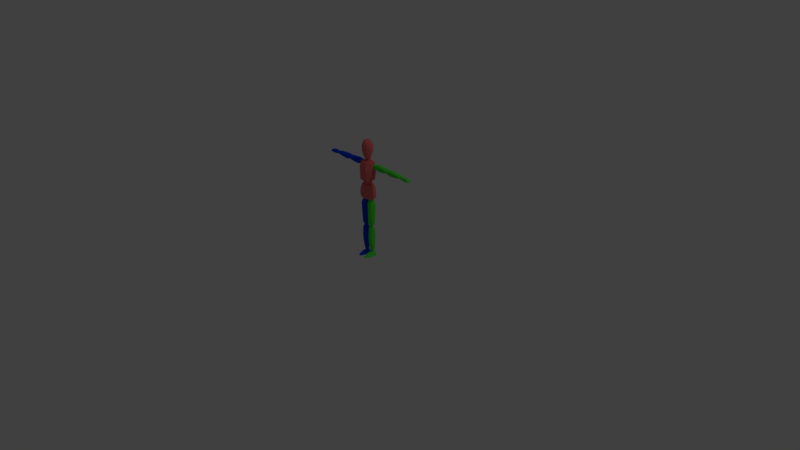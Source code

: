 # Source: ragdoll.blend  (saved by Blender 2.79.0; exported with 4.5.12 LTS)
import bpy
from mathutils import Matrix  # noqa: F401  (used for matrix-valued properties, if any)

bpy.ops.wm.read_factory_settings(use_empty=True)
scene = bpy.context.scene
scene.name = 'Scene'

# ---- collections
col_collection_1 = bpy.data.collections.new('Collection 1'); scene.collection.children.link(col_collection_1)
col_collection_3 = bpy.data.collections.new('Collection 3'); scene.collection.children.link(col_collection_3)

# ---- materials (node trees are filled in below, after node groups)
mat_material_001 = bpy.data.materials.new('Material.001')
mat_material_001.alpha_threshold = 0.0
mat_material_001.use_transparent_shadow = False
mat_material_001.diffuse_color = (0.8, 0.1678, 0.1586, 1.0)
mat_material_001.roughness = 0.5
mat_material_002 = bpy.data.materials.new('Material.002')
mat_material_002.alpha_threshold = 0.0
mat_material_002.use_transparent_shadow = False
mat_material_002.diffuse_color = (0.0, 0.0617, 0.8, 1.0)
mat_material_002.roughness = 0.5
mat_material_003 = bpy.data.materials.new('Material.003')
mat_material_003.alpha_threshold = 0.0
mat_material_003.use_transparent_shadow = False
mat_material_003.diffuse_color = (0.07581, 0.8, 0.05176, 1.0)
mat_material_003.roughness = 0.5

# ---- material node trees

# ---- world
world_world = bpy.data.worlds.new('World'); scene.world = world_world
world_world.color = (0.05088, 0.05088, 0.05088)
world_world.use_sun_shadow = False
world_world.sun_shadow_jitter_overblur = 0.0
world_world.cycles.sampling_method = 'MANUAL'

# ---- cameras
cam_camera = bpy.data.cameras.new('Camera')
cam_camera.clip_end = 100.0
cam_camera.lens = 35.0
cam_camera.sensor_width = 32.0
cam_camera.sensor_height = 18.0
cam_camera.ortho_scale = 7.314
cam_camera.dof.focus_distance = 0.0
cam_camera.dof.aperture_fstop = 128.0

# ---- lights
light_lamp = bpy.data.lights.new('Lamp', 'POINT')
light_lamp.transmission_factor = 0.0
light_lamp.cutoff_distance = 30.0
light_lamp.energy = 100.0
light_lamp.shadow_buffer_clip_start = 1.001
light_lamp.shadow_soft_size = 0.1
light_lamp.shadow_maximum_resolution = 0.006
light_lamp.use_absolute_resolution = True

# ---- meshes
me_cube_003 = bpy.data.meshes.new('Cube.003')
me_cube_003.from_pydata([(0.1029, -0.03224, 0.8074), (0.07179, -0.03224, 0.9822), (0.1029, 0.03643, 0.8111), (0.07179, 0.03643, 0.9859), (0.03589, 0.05661, 0.9886), (0.05408, -0.04628, 0.7993), (0.05408, 0.06625, 0.803), (0.03589, -0.05242, 0.985), (0.09079, 0.03643, 0.9431), (0.106, 0.03643, 0.8972), (0.1107, 0.03643, 0.8513), (0.09079, -0.03224, 0.9394), (0.106, -0.03224, 0.8935), (0.1107, -0.03224, 0.8476), (0.05066, -0.06118, 0.942), (0.06134, -0.06908, 0.8976), (0.0615, -0.06118, 0.8461), (0.05066, 0.07151, 0.9491), (0.06134, 0.08028, 0.8995), (0.0615, 0.0759, 0.8524), (0.08026, -0.04218, 1.057), (0.08913, -0.02551, 1.282), (0.07948, 0.04495, 1.064), (0.08913, 0.04495, 1.279), (0.04184, 0.05213, 1.29), (0.06764, -0.06442, 1.047), (0.06764, 0.05647, 1.043), (0.04184, -0.05198, 1.283), (0.09745, 0.04495, 1.23), (0.09836, 0.04495, 1.17), (0.09469, 0.04495, 1.112), (0.09745, -0.0344, 1.231), (0.09836, -0.04329, 1.196), (0.09469, -0.04218, 1.107), (0.0404, -0.07229, 1.231), (0.05395, -0.08054, 1.183), (0.05416, -0.07626, 1.107), (0.0404, 0.07718, 1.248), (0.05395, 0.08392, 1.175), (0.05416, 0.08099, 1.114), (0.137, 0.005882, 1.213), (0.1343, 0.005882, 1.264), (0.137, 0.04958, 1.213), (0.1343, 0.04958, 1.264), (0.3111, 0.005882, 1.209), (0.3173, 0.005882, 1.264), (0.3111, 0.04958, 1.209), (0.3173, 0.04958, 1.264), (0.137, -0.005091, 1.229), (0.1352, -0.005091, 1.251), (0.1352, 0.06056, 1.251), (0.137, 0.06056, 1.229), (0.319, 0.06056, 1.251), (0.3146, 0.06056, 1.222), (0.319, -0.005091, 1.251), (0.3146, -0.005091, 1.222), (0.2431, 0.04958, 1.201), (0.1821, 0.04958, 1.2), (0.1821, 0.04958, 1.274), (0.2422, 0.04958, 1.267), (0.1821, 0.005882, 1.2), (0.2431, 0.005882, 1.201), (0.2422, 0.005882, 1.267), (0.1821, 0.005882, 1.274), (0.2431, -0.005091, 1.218), (0.1821, -0.005091, 1.217), (0.2422, -0.005091, 1.254), (0.1821, -0.005091, 1.261), (0.1821, 0.06056, 1.217), (0.2431, 0.06056, 1.218), (0.1821, 0.06056, 1.261), (0.2422, 0.06056, 1.254), (0.3562, 0.005882, 1.209), (0.3544, 0.005882, 1.263), (0.3562, 0.04958, 1.209), (0.3544, 0.04958, 1.263), (0.554, 0.005882, 1.22), (0.5558, 0.005882, 1.251), (0.554, 0.04958, 1.22), (0.5558, 0.04958, 1.251), (0.3527, -0.005091, 1.229), (0.3527, -0.005091, 1.25), (0.3527, 0.06056, 1.25), (0.3527, 0.06056, 1.229), (0.5558, 0.06056, 1.243), (0.5558, 0.06056, 1.232), (0.5558, -0.005091, 1.243), (0.5558, -0.005091, 1.232), (0.4719, 0.04958, 1.207), (0.3987, 0.04958, 1.202), (0.4066, 0.04958, 1.264), (0.464, 0.04958, 1.261), (0.3987, 0.005882, 1.202), (0.4719, 0.005882, 1.207), (0.464, 0.005882, 1.261), (0.4066, 0.005882, 1.264), (0.4719, -0.005091, 1.223), (0.3987, -0.005091, 1.219), (0.464, -0.005091, 1.248), (0.4066, -0.005091, 1.251), (0.3987, 0.06056, 1.219), (0.4719, 0.06056, 1.223), (0.4066, 0.06056, 1.251), (0.464, 0.06056, 1.248), (0.5868, 0.01172, 1.213), (0.5858, 0.01172, 1.247), (0.5868, 0.04375, 1.213), (0.5858, 0.04375, 1.247), (0.7076, 0.01172, 1.211), (0.6952, 0.01172, 1.238), (0.7076, 0.04375, 1.211), (0.6952, 0.04375, 1.238), (0.5848, 0.003674, 1.226), (0.5848, 0.003674, 1.237), (0.5848, 0.05179, 1.237), (0.5848, 0.05179, 1.226), (0.6995, 0.05179, 1.231), (0.7037, 0.05179, 1.221), (0.6995, 0.003674, 1.231), (0.7037, 0.003674, 1.221), (0.6614, 0.04375, 1.206), (0.6172, 0.04375, 1.209), (0.6168, 0.04375, 1.25), (0.6599, 0.04375, 1.25), (0.6172, 0.01172, 1.209), (0.6614, 0.01172, 1.206), (0.6599, 0.01172, 1.25), (0.6168, 0.01172, 1.25), (0.6614, 0.003674, 1.218), (0.6172, 0.003674, 1.221), (0.6599, 0.003674, 1.24), (0.6168, 0.003674, 1.241), (0.6172, 0.05179, 1.221), (0.6614, 0.05179, 1.218), (0.6168, 0.05179, 1.241), (0.6599, 0.05179, 1.24), (0.01596, -0.01727, 0.7433), (0.09277, -0.01727, 0.739), (0.01596, 0.02643, 0.7433), (0.09277, 0.02643, 0.739), (0.01142, -0.01727, 0.4391), (0.08498, -0.01727, 0.4401), (0.01142, 0.02643, 0.4391), (0.08498, 0.02643, 0.4401), (0.02149, -0.02418, 0.7517), (0.08244, -0.02418, 0.7527), (0.08244, 0.03436, 0.7517), (0.02149, 0.03436, 0.7506), (0.0639, 0.03335, 0.4316), (0.02586, 0.03335, 0.4357), (0.0639, -0.02469, 0.4306), (0.02586, -0.02469, 0.4347), (0.009667, 0.02643, 0.4819), (0.008362, 0.02643, 0.7001), (0.09626, 0.02643, 0.6996), (0.09513, 0.02643, 0.526), (0.008362, -0.01727, 0.7001), (0.009667, -0.01727, 0.4819), (0.09513, -0.01727, 0.526), (0.09626, -0.01727, 0.6996), (0.02981, -0.03281, 0.5232), (0.0279, -0.03687, 0.7171), (0.07687, -0.03281, 0.5236), (0.08531, -0.03687, 0.7178), (0.0279, 0.04755, 0.7232), (0.02981, 0.04299, 0.5207), (0.08531, 0.04755, 0.7239), (0.07687, 0.04299, 0.521), (0.01769, -0.01217, 0.3843), (0.08173, -0.01217, 0.3843), (0.01769, 0.02142, 0.3843), (0.08173, 0.02142, 0.3843), (0.02641, -0.0049, 0.06862), (0.07099, -0.0049, 0.06862), (0.02641, 0.02489, 0.0682), (0.07099, 0.02489, 0.0682), (0.02194, -0.01749, 0.3967), (0.07731, -0.01749, 0.3964), (0.07731, 0.02752, 0.3953), (0.02194, 0.02752, 0.3956), (0.06113, 0.02894, 0.06143), (0.03717, 0.02894, 0.06143), (0.06113, -0.009759, 0.06185), (0.03717, -0.009759, 0.06185), (0.01731, 0.02853, 0.1466), (0.01596, 0.02142, 0.3513), (0.08353, 0.02142, 0.3513), (0.08478, 0.02853, 0.1466), (0.01596, -0.01217, 0.3513), (0.01731, -0.01167, 0.1466), (0.08478, -0.01167, 0.1466), (0.08353, -0.01217, 0.3513), (0.03245, -0.02361, 0.1542), (0.03098, -0.02724, 0.3621), (0.06863, -0.02361, 0.1546), (0.07511, -0.02724, 0.3629), (0.03098, 0.03766, 0.3688), (0.03245, 0.04126, 0.1509), (0.07511, 0.03766, 0.3696), (0.06863, 0.04126, 0.1513), (0.01686, 0.0297, 0.2158), (0.01641, 0.02936, 0.2846), (0.08395, 0.02936, 0.2846), (0.08436, 0.0297, 0.2158), (0.01641, -0.0186, 0.2846), (0.01686, -0.01945, 0.2158), (0.08436, -0.01945, 0.2158), (0.08395, -0.0186, 0.2846), (0.03195, -0.03244, 0.225), (0.03146, -0.03264, 0.2949), (0.07081, -0.03244, 0.2255), (0.07297, -0.03264, 0.2955), (0.03146, 0.04444, 0.2972), (0.03195, 0.0436, 0.2241), (0.07297, 0.04444, 0.2979), (0.07081, 0.0436, 0.2246), (0.03308, -0.1134, 0.003369), (0.03809, -0.1008, 0.0263), (0.003481, 0.04349, 0.003093), (0.02991, 0.04278, 0.04513), (0.06933, -0.1134, 0.00301), (0.05849, -0.1008, 0.02591), (0.1005, 0.04349, 0.002741), (0.06667, 0.04278, 0.04443), (0.03786, -0.111, 0.01476), (0.01569, 0.04349, 0.03124), (0.084, 0.04349, 0.03067), (0.06339, -0.111, 0.01418), (0.009594, -0.03937, 0.003279), (0.02118, -0.09167, 0.003397), (0.03765, -0.08251, 0.03663), (0.03258, -0.03972, 0.04814), (0.08113, -0.09167, 0.003044), (0.09381, -0.03937, 0.002927), (0.06449, -0.03972, 0.04743), (0.06036, -0.08251, 0.03592), (0.07953, -0.03937, 0.03086), (0.07107, -0.08251, 0.02111), (0.02886, -0.08251, 0.02168), (0.02024, -0.03937, 0.03143), (0.3212, 0.01434, 1.222), (0.3212, 0.01434, 1.249), (0.3212, 0.04137, 1.222), (0.3212, 0.04137, 1.249), (0.3482, 0.01434, 1.222), (0.3482, 0.01434, 1.249), (0.3482, 0.04137, 1.222), (0.3482, 0.04137, 1.249), (0.3182, 0.02786, 1.219), (0.3182, 0.01131, 1.236), (0.3182, 0.02786, 1.252), (0.3182, 0.04441, 1.236), (0.3347, 0.04441, 1.219), (0.3347, 0.04441, 1.252), (0.3513, 0.04441, 1.236), (0.3513, 0.02786, 1.219), (0.3513, 0.02786, 1.252), (0.3513, 0.01131, 1.236), (0.3347, 0.01131, 1.219), (0.3347, 0.01131, 1.252), (0.3347, 0.02786, 1.259), (0.3347, 0.02786, 1.212), (0.3347, 0.004449, 1.236), (0.3581, 0.02786, 1.236), (0.3347, 0.05127, 1.236), (0.3113, 0.02786, 1.236), (0.5861, 0.01686, 1.22), (0.5861, 0.01686, 1.242), (0.5861, 0.03886, 1.22), (0.5861, 0.03886, 1.242), (0.5551, 0.01686, 1.22), (0.5551, 0.01686, 1.242), (0.5551, 0.03886, 1.22), (0.5551, 0.03886, 1.242), (0.5896, 0.02786, 1.218), (0.5896, 0.01438, 1.231), (0.5896, 0.02786, 1.245), (0.5896, 0.04133, 1.231), (0.5706, 0.04133, 1.218), (0.5706, 0.04133, 1.245), (0.5516, 0.04133, 1.231), (0.5516, 0.02786, 1.218), (0.5516, 0.02786, 1.245), (0.5516, 0.01438, 1.231), (0.5706, 0.01438, 1.218), (0.5706, 0.01438, 1.245), (0.5706, 0.02786, 1.25), (0.5706, 0.02786, 1.212), (0.5706, 0.008802, 1.231), (0.5437, 0.02786, 1.231), (0.5706, 0.04691, 1.231), (0.5975, 0.02786, 1.231), (0.0847, 0.009161, 1.215), (0.0847, 0.009161, 1.252), (0.0847, 0.04655, 1.215), (0.0847, 0.04655, 1.252), (0.1287, 0.009161, 1.215), (0.1287, 0.009161, 1.252), (0.1287, 0.04655, 1.215), (0.1287, 0.04655, 1.252), (0.07975, 0.02786, 1.211), (0.07975, 0.004959, 1.234), (0.07975, 0.02786, 1.257), (0.07975, 0.05076, 1.234), (0.1067, 0.05076, 1.211), (0.1067, 0.05076, 1.257), (0.1337, 0.05076, 1.234), (0.1337, 0.02786, 1.211), (0.1337, 0.02786, 1.257), (0.1337, 0.004959, 1.234), (0.1067, 0.004959, 1.211), (0.1067, 0.004959, 1.257), (0.1067, 0.02786, 1.266), (0.1067, 0.02786, 1.201), (0.1067, -0.004526, 1.234), (0.1449, 0.02786, 1.234), (0.1067, 0.06024, 1.234), (0.06857, 0.02786, 1.234), (0.02838, -0.01658, 0.7571), (0.02838, -0.01658, 0.8006), (0.02838, 0.02696, 0.7571), (0.02838, 0.02696, 0.8006), (0.07282, -0.01658, 0.7571), (0.07282, -0.01658, 0.8006), (0.07282, 0.02696, 0.7571), (0.07282, 0.02696, 0.8006), (0.02338, 0.005189, 0.7522), (0.02338, -0.02147, 0.7789), (0.02338, 0.005189, 0.8055), (0.02338, 0.03185, 0.7789), (0.0506, 0.03185, 0.7522), (0.0506, 0.03185, 0.8055), (0.07782, 0.03185, 0.7789), (0.07782, 0.005189, 0.7522), (0.07782, 0.005189, 0.8055), (0.07782, -0.02147, 0.7789), (0.0506, -0.02147, 0.7522), (0.0506, -0.02147, 0.8055), (0.0506, 0.005189, 0.8166), (0.0506, 0.00519, 0.7412), (0.0506, -0.03251, 0.7789), (0.08909, 0.00519, 0.7789), (0.0506, 0.04289, 0.7789), (0.01211, 0.005189, 0.7789), (0.03049, -0.01021, 0.3973), (0.03049, -0.01021, 0.4281), (0.03049, 0.02059, 0.3973), (0.03049, 0.02059, 0.4281), (0.06194, -0.01021, 0.3973), (0.06194, -0.01021, 0.4281), (0.06194, 0.02059, 0.3973), (0.06194, 0.02059, 0.4281), (0.02696, 0.00519, 0.3938), (0.02696, -0.01367, 0.4127), (0.02696, 0.00519, 0.4316), (0.02696, 0.02405, 0.4127), (0.04622, 0.02405, 0.3938), (0.04622, 0.02405, 0.4316), (0.06547, 0.02405, 0.4127), (0.06547, 0.00519, 0.3938), (0.06547, 0.00519, 0.4316), (0.06547, -0.01367, 0.4127), (0.04622, -0.01367, 0.3938), (0.04622, -0.01367, 0.4316), (0.04622, 0.00519, 0.4394), (0.04622, 0.00519, 0.386), (0.04622, -0.02149, 0.4127), (0.07345, 0.00519, 0.4127), (0.04622, 0.03186, 0.4127), (0.01898, 0.00519, 0.4127), (0.03671, -0.004821, 0.04191), (0.03671, -0.004821, 0.06509), (0.03671, 0.01936, 0.04191), (0.03671, 0.01936, 0.06509), (0.0593, -0.004821, 0.04191), (0.0593, -0.004821, 0.06509), (0.0593, 0.01936, 0.04191), (0.0593, 0.01936, 0.06509), (0.03417, 0.007268, 0.03931), (0.03417, -0.007538, 0.0535), (0.03417, 0.007268, 0.06769), (0.03417, 0.02207, 0.0535), (0.048, 0.02207, 0.03931), (0.048, 0.02207, 0.06769), (0.06183, 0.02207, 0.0535), (0.06183, 0.007268, 0.03931), (0.06183, 0.007268, 0.06769), (0.06183, -0.007538, 0.0535), (0.048, -0.007538, 0.03931), (0.048, -0.007538, 0.06769), (0.048, 0.007268, 0.07357), (0.048, 0.007268, 0.03343), (0.048, -0.01367, 0.0535), (0.06756, 0.007268, 0.0535), (0.048, 0.02821, 0.0535), (0.02844, 0.007268, 0.0535), (0.02851, 0.01256, 1.328), (0.02851, 0.01256, 1.276), (0.02851, 0.03852, 1.302), (0.03624, -0.03068, 0.9885), (0.03624, -0.03068, 1.031), (0.03624, 0.03306, 0.9885), (0.03624, 0.03306, 1.031), (0.0229, 0.03375, 1.323), (0.0229, 0.03375, 1.281), (0.0229, -0.008633, 1.323), (0.04185, 0.04022, 1.01), (0.04185, 0.001189, 0.9838), (0.04185, 0.001189, 1.036), (0.04185, -0.03785, 1.01), (0.04995, 0.001189, 1.01), (0.0229, -0.008633, 1.281), (0.02851, -0.0134, 1.302), (0.03661, 0.01256, 1.302), (0.03042, -0.03472, 1.552), (0.04922, -0.01194, 1.552), (0.04922, 0.02005, 1.552), (0.03042, 0.03798, 1.552), (0.04049, 0.05051, 1.517), (0.06551, 0.02534, 1.517), (0.06551, -0.01723, 1.517), (0.04049, -0.0477, 1.517), (0.04608, -0.05187, 1.47), (0.07456, -0.02017, 1.47), (0.07456, 0.02828, 1.47), (0.04608, 0.05998, 1.47), (0.03856, 0.05449, 1.409), (0.0624, 0.02433, 1.409), (0.0624, -0.01622, 1.409), (0.03856, -0.04902, 1.409), (0.02535, -0.02863, 1.332), (0.04102, -0.009272, 1.332), (0.04102, 0.01738, 1.332), (0.02535, 0.03454, 1.333), (0.02535, 0.03454, 1.333), (0.04102, 0.01738, 1.332), (0.04102, -0.009272, 1.332), (0.02535, -0.02863, 1.332), (-0.02535, -0.02863, 1.332), (-0.04102, -0.009272, 1.332), (-0.04102, 0.01738, 1.332), (-0.02535, 0.03454, 1.333), (0.01529, -0.01698, 1.564), (0.02473, -0.003981, 1.564), (0.02473, 0.01209, 1.564), (0.01529, 0.0251, 1.564), (-0.007081, 0.001755, 1.569), (-0.007081, 0.006356, 1.569), (-0.004376, 0.01008, 1.569), (-0.004376, -0.001967, 1.569), (0.004376, -0.001967, 1.569), (0.007081, 0.001755, 1.569), (0.007081, 0.006356, 1.569), (0.004376, 0.01008, 1.569), (0.03218, -0.02732, 0.04769), (0.09481, -0.02692, 0.002899), (0.01955, -0.02692, 0.0314), (0.008675, -0.02692, 0.003251), (0.06482, -0.02732, 0.04698), (0.0802, -0.02692, 0.03083), (-0.1029, -0.03224, 0.8074), (-0.07179, -0.03224, 0.9822), (-0.1029, 0.03643, 0.8111), (-0.07179, 0.03643, 0.9859), (0.0, 0.06625, 0.7975), (0.0, 0.05661, 0.9913), (0.0, -0.04628, 0.7939), (0.0, -0.05242, 0.9877), (-0.03589, 0.05661, 0.9886), (-0.05408, -0.04628, 0.7993), (-0.05408, 0.06625, 0.803), (-0.03589, -0.05242, 0.985), (-0.09079, 0.03643, 0.9431), (-0.106, 0.03643, 0.8972), (-0.1107, 0.03643, 0.8513), (-0.09079, -0.03224, 0.9394), (-0.106, -0.03224, 0.8935), (-0.1107, -0.03224, 0.8476), (0.0, -0.06118, 0.9428), (0.0, -0.06908, 0.8963), (0.0, -0.06118, 0.8428), (0.0, 0.07151, 0.95), (0.0, 0.08028, 0.8982), (0.0, 0.0759, 0.8491), (-0.05066, -0.06118, 0.942), (-0.06134, -0.06908, 0.8976), (-0.0615, -0.06118, 0.8461), (-0.05066, 0.07151, 0.9491), (-0.06134, 0.08028, 0.8995), (-0.0615, 0.0759, 0.8524), (-0.08026, -0.04218, 1.057), (-0.08913, -0.02551, 1.282), (-0.07948, 0.04495, 1.064), (-0.08913, 0.04495, 1.279), (0.0, 0.06086, 1.037), (0.0, 0.05213, 1.291), (0.0, -0.05998, 1.038), (0.0, -0.05198, 1.283), (-0.04184, 0.05213, 1.29), (-0.06764, -0.06442, 1.047), (-0.06764, 0.05647, 1.043), (-0.04184, -0.05198, 1.283), (-0.09745, 0.04495, 1.23), (-0.09836, 0.04495, 1.17), (-0.09469, 0.04495, 1.112), (-0.09745, -0.0344, 1.231), (-0.09836, -0.04329, 1.196), (-0.09469, -0.04218, 1.107), (0.0, -0.07229, 1.232), (0.0, -0.08054, 1.182), (0.0, -0.07626, 1.103), (0.0, 0.07718, 1.249), (0.0, 0.08392, 1.173), (0.0, 0.08099, 1.11), (-0.0404, -0.07229, 1.231), (-0.05395, -0.08054, 1.183), (-0.05416, -0.07626, 1.107), (-0.0404, 0.07718, 1.248), (-0.05395, 0.08392, 1.175), (-0.05416, 0.08099, 1.114), (-0.137, 0.005882, 1.213), (-0.1343, 0.005882, 1.264), (-0.137, 0.04958, 1.213), (-0.1343, 0.04958, 1.264), (-0.3111, 0.005882, 1.209), (-0.3173, 0.005882, 1.264), (-0.3111, 0.04958, 1.209), (-0.3173, 0.04958, 1.264), (-0.137, -0.005091, 1.229), (-0.1352, -0.005091, 1.251), (-0.1352, 0.06056, 1.251), (-0.137, 0.06056, 1.229), (-0.319, 0.06056, 1.251), (-0.3146, 0.06056, 1.222), (-0.319, -0.005091, 1.251), (-0.3146, -0.005091, 1.222), (-0.2431, 0.04958, 1.201), (-0.1821, 0.04958, 1.2), (-0.1821, 0.04958, 1.274), (-0.2422, 0.04958, 1.267), (-0.1821, 0.005882, 1.2), (-0.2431, 0.005882, 1.201), (-0.2422, 0.005882, 1.267), (-0.1821, 0.005882, 1.274), (-0.2431, -0.005091, 1.218), (-0.1821, -0.005091, 1.217), (-0.2422, -0.005091, 1.254), (-0.1821, -0.005091, 1.261), (-0.1821, 0.06056, 1.217), (-0.2431, 0.06056, 1.218), (-0.1821, 0.06056, 1.261), (-0.2422, 0.06056, 1.254), (-0.3562, 0.005882, 1.209), (-0.3544, 0.005882, 1.263), (-0.3562, 0.04958, 1.209), (-0.3544, 0.04958, 1.263), (-0.554, 0.005882, 1.22), (-0.5558, 0.005882, 1.251), (-0.554, 0.04958, 1.22), (-0.5558, 0.04958, 1.251), (-0.3527, -0.005091, 1.229), (-0.3527, -0.005091, 1.25), (-0.3527, 0.06056, 1.25), (-0.3527, 0.06056, 1.229), (-0.5558, 0.06056, 1.243), (-0.5558, 0.06056, 1.232), (-0.5558, -0.005091, 1.243), (-0.5558, -0.005091, 1.232), (-0.4719, 0.04958, 1.207), (-0.3987, 0.04958, 1.202), (-0.4066, 0.04958, 1.264), (-0.464, 0.04958, 1.261), (-0.3987, 0.005882, 1.202), (-0.4719, 0.005882, 1.207), (-0.464, 0.005882, 1.261), (-0.4066, 0.005882, 1.264), (-0.4719, -0.005091, 1.223), (-0.3987, -0.005091, 1.219), (-0.464, -0.005091, 1.248), (-0.4066, -0.005091, 1.251), (-0.3987, 0.06056, 1.219), (-0.4719, 0.06056, 1.223), (-0.4066, 0.06056, 1.251), (-0.464, 0.06056, 1.248), (-0.5868, 0.01172, 1.213), (-0.5858, 0.01172, 1.247), (-0.5868, 0.04375, 1.213), (-0.5858, 0.04375, 1.247), (-0.7076, 0.01172, 1.211), (-0.6952, 0.01172, 1.238), (-0.7076, 0.04375, 1.211), (-0.6952, 0.04375, 1.238), (-0.5848, 0.003674, 1.226), (-0.5848, 0.003674, 1.237), (-0.5848, 0.05179, 1.237), (-0.5848, 0.05179, 1.226), (-0.6995, 0.05179, 1.231), (-0.7037, 0.05179, 1.221), (-0.6995, 0.003674, 1.231), (-0.7037, 0.003674, 1.221), (-0.6614, 0.04375, 1.206), (-0.6172, 0.04375, 1.209), (-0.6168, 0.04375, 1.25), (-0.6599, 0.04375, 1.25), (-0.6172, 0.01172, 1.209), (-0.6614, 0.01172, 1.206), (-0.6599, 0.01172, 1.25), (-0.6168, 0.01172, 1.25), (-0.6614, 0.003674, 1.218), (-0.6172, 0.003674, 1.221), (-0.6599, 0.003674, 1.24), (-0.6168, 0.003674, 1.241), (-0.6172, 0.05179, 1.221), (-0.6614, 0.05179, 1.218), (-0.6168, 0.05179, 1.241), (-0.6599, 0.05179, 1.24), (-0.01596, -0.01727, 0.7433), (-0.09277, -0.01727, 0.739), (-0.01596, 0.02643, 0.7433), (-0.09277, 0.02643, 0.739), (-0.01142, -0.01727, 0.4391), (-0.08498, -0.01727, 0.4401), (-0.01142, 0.02643, 0.4391), (-0.08498, 0.02643, 0.4401), (-0.02149, -0.02418, 0.7517), (-0.08244, -0.02418, 0.7527), (-0.08244, 0.03436, 0.7517), (-0.02149, 0.03436, 0.7506), (-0.0639, 0.03335, 0.4316), (-0.02586, 0.03335, 0.4357), (-0.0639, -0.02469, 0.4306), (-0.02586, -0.02469, 0.4347), (-0.009667, 0.02643, 0.4819), (-0.008362, 0.02643, 0.7001), (-0.09626, 0.02643, 0.6996), (-0.09513, 0.02643, 0.526), (-0.008362, -0.01727, 0.7001), (-0.009667, -0.01727, 0.4819), (-0.09513, -0.01727, 0.526), (-0.09626, -0.01727, 0.6996), (-0.02981, -0.03281, 0.5232), (-0.0279, -0.03687, 0.7171), (-0.07687, -0.03281, 0.5236), (-0.08531, -0.03687, 0.7178), (-0.0279, 0.04755, 0.7232), (-0.02981, 0.04299, 0.5207), (-0.08531, 0.04755, 0.7239), (-0.07687, 0.04299, 0.521), (-0.01769, -0.01217, 0.3843), (-0.08173, -0.01217, 0.3843), (-0.01769, 0.02142, 0.3843), (-0.08173, 0.02142, 0.3843), (-0.02641, -0.0049, 0.06862), (-0.07099, -0.0049, 0.06862), (-0.02641, 0.02489, 0.0682), (-0.07099, 0.02489, 0.0682), (-0.02194, -0.01749, 0.3967), (-0.07731, -0.01749, 0.3964), (-0.07731, 0.02752, 0.3953), (-0.02194, 0.02752, 0.3956), (-0.06113, 0.02894, 0.06143), (-0.03717, 0.02894, 0.06143), (-0.06113, -0.009759, 0.06185), (-0.03717, -0.009759, 0.06185), (-0.01731, 0.02853, 0.1466), (-0.01596, 0.02142, 0.3513), (-0.08353, 0.02142, 0.3513), (-0.08478, 0.02853, 0.1466), (-0.01596, -0.01217, 0.3513), (-0.01731, -0.01167, 0.1466), (-0.08478, -0.01167, 0.1466), (-0.08353, -0.01217, 0.3513), (-0.03245, -0.02361, 0.1542), (-0.03098, -0.02724, 0.3621), (-0.06863, -0.02361, 0.1546), (-0.07511, -0.02724, 0.3629), (-0.03098, 0.03766, 0.3688), (-0.03245, 0.04126, 0.1509), (-0.07511, 0.03766, 0.3696), (-0.06863, 0.04126, 0.1513), (-0.01686, 0.0297, 0.2158), (-0.01641, 0.02936, 0.2846), (-0.08395, 0.02936, 0.2846), (-0.08436, 0.0297, 0.2158), (-0.01641, -0.0186, 0.2846), (-0.01686, -0.01945, 0.2158), (-0.08436, -0.01945, 0.2158), (-0.08395, -0.0186, 0.2846), (-0.03195, -0.03244, 0.225), (-0.03146, -0.03264, 0.2949), (-0.07081, -0.03244, 0.2255), (-0.07297, -0.03264, 0.2955), (-0.03146, 0.04444, 0.2972), (-0.03195, 0.0436, 0.2241), (-0.07297, 0.04444, 0.2979), (-0.07081, 0.0436, 0.2246), (-0.03308, -0.1134, 0.003369), (-0.03809, -0.1008, 0.0263), (-0.003481, 0.04349, 0.003093), (-0.02991, 0.04278, 0.04513), (-0.06933, -0.1134, 0.00301), (-0.05849, -0.1008, 0.02591), (-0.1005, 0.04349, 0.002741), (-0.06667, 0.04278, 0.04443), (-0.03786, -0.111, 0.01476), (-0.01569, 0.04349, 0.03124), (-0.084, 0.04349, 0.03067), (-0.06339, -0.111, 0.01418), (-0.009594, -0.03937, 0.003279), (-0.02118, -0.09167, 0.003397), (-0.03765, -0.08251, 0.03663), (-0.03258, -0.03972, 0.04814), (-0.08113, -0.09167, 0.003044), (-0.09381, -0.03937, 0.002927), (-0.06449, -0.03972, 0.04743), (-0.06036, -0.08251, 0.03592), (-0.07953, -0.03937, 0.03086), (-0.07107, -0.08251, 0.02111), (-0.02886, -0.08251, 0.02168), (-0.02024, -0.03937, 0.03143), (-0.3212, 0.01434, 1.222), (-0.3212, 0.01434, 1.249), (-0.3212, 0.04137, 1.222), (-0.3212, 0.04137, 1.249), (-0.3482, 0.01434, 1.222), (-0.3482, 0.01434, 1.249), (-0.3482, 0.04137, 1.222), (-0.3482, 0.04137, 1.249), (-0.3182, 0.02786, 1.219), (-0.3182, 0.01131, 1.236), (-0.3182, 0.02786, 1.252), (-0.3182, 0.04441, 1.236), (-0.3347, 0.04441, 1.219), (-0.3347, 0.04441, 1.252), (-0.3513, 0.04441, 1.236), (-0.3513, 0.02786, 1.219), (-0.3513, 0.02786, 1.252), (-0.3513, 0.01131, 1.236), (-0.3347, 0.01131, 1.219), (-0.3347, 0.01131, 1.252), (-0.3347, 0.02786, 1.259), (-0.3347, 0.02786, 1.212), (-0.3347, 0.004449, 1.236), (-0.3581, 0.02786, 1.236), (-0.3347, 0.05127, 1.236), (-0.3113, 0.02786, 1.236), (-0.5861, 0.01686, 1.22), (-0.5861, 0.01686, 1.242), (-0.5861, 0.03886, 1.22), (-0.5861, 0.03886, 1.242), (-0.5551, 0.01686, 1.22), (-0.5551, 0.01686, 1.242), (-0.5551, 0.03886, 1.22), (-0.5551, 0.03886, 1.242), (-0.5896, 0.02786, 1.218), (-0.5896, 0.01438, 1.231), (-0.5896, 0.02786, 1.245), (-0.5896, 0.04133, 1.231), (-0.5706, 0.04133, 1.218), (-0.5706, 0.04133, 1.245), (-0.5516, 0.04133, 1.231), (-0.5516, 0.02786, 1.218), (-0.5516, 0.02786, 1.245), (-0.5516, 0.01438, 1.231), (-0.5706, 0.01438, 1.218), (-0.5706, 0.01438, 1.245), (-0.5706, 0.02786, 1.25), (-0.5706, 0.02786, 1.212), (-0.5706, 0.008802, 1.231), (-0.5437, 0.02786, 1.231), (-0.5706, 0.04691, 1.231), (-0.5975, 0.02786, 1.231), (-0.0847, 0.009161, 1.215), (-0.0847, 0.009161, 1.252), (-0.0847, 0.04655, 1.215), (-0.0847, 0.04655, 1.252), (-0.1287, 0.009161, 1.215), (-0.1287, 0.009161, 1.252), (-0.1287, 0.04655, 1.215), (-0.1287, 0.04655, 1.252), (-0.07975, 0.02786, 1.211), (-0.07975, 0.004959, 1.234), (-0.07975, 0.02786, 1.257), (-0.07975, 0.05076, 1.234), (-0.1067, 0.05076, 1.211), (-0.1067, 0.05076, 1.257), (-0.1337, 0.05076, 1.234), (-0.1337, 0.02786, 1.211), (-0.1337, 0.02786, 1.257), (-0.1337, 0.004959, 1.234), (-0.1067, 0.004959, 1.211), (-0.1067, 0.004959, 1.257), (-0.1067, 0.02786, 1.266), (-0.1067, 0.02786, 1.201), (-0.1067, -0.004526, 1.234), (-0.1449, 0.02786, 1.234), (-0.1067, 0.06024, 1.234), (-0.06857, 0.02786, 1.234), (-0.02838, -0.01658, 0.7571), (-0.02838, -0.01658, 0.8006), (-0.02838, 0.02696, 0.7571), (-0.02838, 0.02696, 0.8006), (-0.07282, -0.01658, 0.7571), (-0.07282, -0.01658, 0.8006), (-0.07282, 0.02696, 0.7571), (-0.07282, 0.02696, 0.8006), (-0.02338, 0.005189, 0.7522), (-0.02338, -0.02147, 0.7789), (-0.02338, 0.005189, 0.8055), (-0.02338, 0.03185, 0.7789), (-0.0506, 0.03185, 0.7522), (-0.0506, 0.03185, 0.8055), (-0.07782, 0.03185, 0.7789), (-0.07782, 0.005189, 0.7522), (-0.07782, 0.005189, 0.8055), (-0.07782, -0.02147, 0.7789), (-0.0506, -0.02147, 0.7522), (-0.0506, -0.02147, 0.8055), (-0.0506, 0.005189, 0.8166), (-0.0506, 0.00519, 0.7412), (-0.0506, -0.03251, 0.7789), (-0.08909, 0.00519, 0.7789), (-0.0506, 0.04289, 0.7789), (-0.01211, 0.005189, 0.7789), (-0.03049, -0.01021, 0.3973), (-0.03049, -0.01021, 0.4281), (-0.03049, 0.02059, 0.3973), (-0.03049, 0.02059, 0.4281), (-0.06194, -0.01021, 0.3973), (-0.06194, -0.01021, 0.4281), (-0.06194, 0.02059, 0.3973), (-0.06194, 0.02059, 0.4281), (-0.02696, 0.00519, 0.3938), (-0.02696, -0.01367, 0.4127), (-0.02696, 0.00519, 0.4316), (-0.02696, 0.02405, 0.4127), (-0.04622, 0.02405, 0.3938), (-0.04622, 0.02405, 0.4316), (-0.06547, 0.02405, 0.4127), (-0.06547, 0.00519, 0.3938), (-0.06547, 0.00519, 0.4316), (-0.06547, -0.01367, 0.4127), (-0.04622, -0.01367, 0.3938), (-0.04622, -0.01367, 0.4316), (-0.04622, 0.00519, 0.4394), (-0.04622, 0.00519, 0.386), (-0.04622, -0.02149, 0.4127), (-0.07345, 0.00519, 0.4127), (-0.04622, 0.03186, 0.4127), (-0.01898, 0.00519, 0.4127), (-0.03671, -0.004821, 0.04191), (-0.03671, -0.004821, 0.06509), (-0.03671, 0.01936, 0.04191), (-0.03671, 0.01936, 0.06509), (-0.0593, -0.004821, 0.04191), (-0.0593, -0.004821, 0.06509), (-0.0593, 0.01936, 0.04191), (-0.0593, 0.01936, 0.06509), (-0.03417, 0.007268, 0.03931), (-0.03417, -0.007538, 0.0535), (-0.03417, 0.007268, 0.06769), (-0.03417, 0.02207, 0.0535), (-0.048, 0.02207, 0.03931), (-0.048, 0.02207, 0.06769), (-0.06183, 0.02207, 0.0535), (-0.06183, 0.007268, 0.03931), (-0.06183, 0.007268, 0.06769), (-0.06183, -0.007538, 0.0535), (-0.048, -0.007538, 0.03931), (-0.048, -0.007538, 0.06769), (-0.048, 0.007268, 0.07357), (-0.048, 0.007268, 0.03343), (-0.048, -0.01367, 0.0535), (-0.06756, 0.007268, 0.0535), (-0.048, 0.02821, 0.0535), (-0.02844, 0.007268, 0.0535), (-0.02851, 0.01256, 1.328), (-0.02851, 0.01256, 1.276), (-0.02851, 0.03852, 1.302), (0.0, 0.03852, 1.328), (-0.03624, -0.03068, 0.9885), (-0.03624, -0.03068, 1.031), (-0.03624, 0.03306, 0.9885), (-0.03624, 0.03306, 1.031), (0.0, 0.03852, 1.276), (-0.0229, 0.03375, 1.323), (-0.0229, 0.03375, 1.281), (-0.0229, -0.008633, 1.323), (0.0, 0.04022, 0.9838), (0.0, 0.04022, 1.036), (-0.04185, 0.04022, 1.01), (-0.04185, 0.001189, 0.9838), (-0.04185, 0.001189, 1.036), (-0.04185, -0.03785, 1.01), (0.0, -0.03785, 0.9838), (0.0, -0.03785, 1.036), (0.0, 0.001189, 1.046), (0.0, 0.001189, 0.973), (0.0, -0.05401, 1.01), (-0.04995, 0.001189, 1.01), (0.0, 0.05639, 1.01), (-0.0229, -0.008633, 1.281), (-0.02851, -0.0134, 1.302), (0.0, -0.0134, 1.276), (0.0, -0.0134, 1.328), (0.0, 0.01256, 1.338), (0.0, 0.01256, 1.265), (0.0, -0.02415, 1.302), (-0.03661, 0.01256, 1.302), (0.0, 0.04927, 1.302), (0.0, 0.03006, 1.564), (0.0, 0.04786, 1.552), (0.0, -0.0446, 1.552), (-0.03042, -0.03472, 1.552), (-0.04922, -0.01194, 1.552), (-0.04922, 0.02005, 1.552), (-0.03042, 0.03798, 1.552), (-0.04049, 0.05051, 1.517), (-0.06551, 0.02534, 1.517), (-0.06551, -0.01723, 1.517), (-0.04049, -0.0477, 1.517), (0.0, -0.06085, 1.517), (0.0, 0.06367, 1.517), (0.0, 0.07495, 1.47), (0.0, -0.06684, 1.47), (-0.04608, -0.05187, 1.47), (-0.07456, -0.02017, 1.47), (-0.07456, 0.02828, 1.47), (-0.04608, 0.05998, 1.47), (-0.03856, 0.05449, 1.409), (-0.0624, 0.02433, 1.409), (-0.0624, -0.01622, 1.409), (-0.03856, -0.04902, 1.409), (0.0, -0.06155, 1.409), (0.0, 0.06702, 1.409), (0.0, 0.04277, 1.333), (0.0, -0.03687, 1.332), (-0.02535, -0.02863, 1.332), (-0.04102, -0.009272, 1.332), (-0.04102, 0.01738, 1.332), (-0.02535, 0.03454, 1.333), (-0.02535, 0.03454, 1.333), (-0.04102, 0.01738, 1.332), (-0.04102, -0.009272, 1.332), (-0.02535, -0.02863, 1.332), (0.0, -0.03687, 1.332), (0.02535, -0.02863, 1.332), (0.04102, -0.009272, 1.332), (0.04102, 0.01738, 1.332), (0.02535, 0.03454, 1.333), (0.0, 0.04277, 1.333), (0.0, -0.02195, 1.564), (-0.01529, -0.01698, 1.564), (-0.02473, -0.003981, 1.564), (-0.02473, 0.01209, 1.564), (-0.01529, 0.0251, 1.564), (0.007081, 0.001755, 1.569), (0.007081, 0.006356, 1.569), (0.004376, 0.01008, 1.569), (0.0, 0.0115, 1.569), (0.004376, -0.001967, 1.569), (0.0, -0.003389, 1.569), (-0.004376, -0.001967, 1.569), (-0.007081, 0.001755, 1.569), (-0.007081, 0.006356, 1.569), (-0.004376, 0.01008, 1.569), (-0.03218, -0.02732, 0.04769), (-0.09481, -0.02692, 0.002899), (-0.01955, -0.02692, 0.0314), (-0.008675, -0.02692, 0.003251), (-0.06482, -0.02732, 0.04698), (-0.0802, -0.02692, 0.03083)], [], [(17, 4, 3, 8), (8, 3, 1, 11), (6, 2, 0, 5), (4, 465, 467, 7), (14, 7, 467, 478), (11, 1, 7, 14), (3, 4, 7, 1), (464, 6, 5, 466), (481, 465, 4, 17), (464, 483, 19, 6), (483, 482, 18, 19), (482, 481, 17, 18), (0, 13, 16, 5), (13, 12, 15, 16), (12, 11, 14, 15), (5, 16, 480, 466), (16, 15, 479, 480), (15, 14, 478, 479), (2, 10, 13, 0), (10, 9, 12, 13), (9, 8, 11, 12), (6, 19, 10, 2), (19, 18, 9, 10), (18, 17, 8, 9), (37, 24, 23, 28), (28, 23, 21, 31), (26, 22, 20, 25), (24, 495, 497, 27), (34, 27, 497, 508), (31, 21, 27, 34), (23, 24, 27, 21), (494, 26, 25, 496), (511, 495, 24, 37), (494, 513, 39, 26), (513, 512, 38, 39), (512, 511, 37, 38), (20, 33, 36, 25), (33, 32, 35, 36), (32, 31, 34, 35), (25, 36, 510, 496), (36, 35, 509, 510), (35, 34, 508, 509), (22, 30, 33, 20), (30, 29, 32, 33), (29, 28, 31, 32), (26, 39, 30, 22), (39, 38, 29, 30), (38, 37, 28, 29), (49, 41, 43, 50), (71, 59, 47, 52), (52, 47, 45, 54), (67, 63, 41, 49), (56, 46, 44, 61), (58, 43, 41, 63), (60, 65, 48, 40), (65, 67, 49, 48), (46, 53, 55, 44), (53, 52, 54, 55), (56, 69, 53, 46), (69, 71, 52, 53), (40, 48, 51, 42), (48, 49, 50, 51), (51, 50, 70, 68), (68, 70, 71, 69), (42, 51, 68, 57), (57, 68, 69, 56), (55, 54, 66, 64), (64, 66, 67, 65), (44, 55, 64, 61), (61, 64, 65, 60), (47, 59, 62, 45), (59, 58, 63, 62), (42, 57, 60, 40), (57, 56, 61, 60), (54, 45, 62, 66), (66, 62, 63, 67), (50, 43, 58, 70), (70, 58, 59, 71), (81, 73, 75, 82), (103, 91, 79, 84), (84, 79, 77, 86), (99, 95, 73, 81), (88, 78, 76, 93), (90, 75, 73, 95), (92, 97, 80, 72), (97, 99, 81, 80), (78, 85, 87, 76), (85, 84, 86, 87), (88, 101, 85, 78), (101, 103, 84, 85), (72, 80, 83, 74), (80, 81, 82, 83), (83, 82, 102, 100), (100, 102, 103, 101), (74, 83, 100, 89), (89, 100, 101, 88), (87, 86, 98, 96), (96, 98, 99, 97), (76, 87, 96, 93), (93, 96, 97, 92), (79, 91, 94, 77), (91, 90, 95, 94), (74, 89, 92, 72), (89, 88, 93, 92), (86, 77, 94, 98), (98, 94, 95, 99), (82, 75, 90, 102), (102, 90, 91, 103), (113, 105, 107, 114), (135, 123, 111, 116), (116, 111, 109, 118), (131, 127, 105, 113), (120, 110, 108, 125), (122, 107, 105, 127), (124, 129, 112, 104), (129, 131, 113, 112), (110, 117, 119, 108), (117, 116, 118, 119), (120, 133, 117, 110), (133, 135, 116, 117), (104, 112, 115, 106), (112, 113, 114, 115), (115, 114, 134, 132), (132, 134, 135, 133), (106, 115, 132, 121), (121, 132, 133, 120), (119, 118, 130, 128), (128, 130, 131, 129), (108, 119, 128, 125), (125, 128, 129, 124), (111, 123, 126, 109), (123, 122, 127, 126), (106, 121, 124, 104), (121, 120, 125, 124), (118, 109, 126, 130), (130, 126, 127, 131), (114, 107, 122, 134), (134, 122, 123, 135), (145, 137, 139, 146), (167, 155, 143, 148), (148, 143, 141, 150), (163, 159, 137, 145), (152, 142, 140, 157), (154, 139, 137, 159), (156, 161, 144, 136), (161, 163, 145, 144), (142, 149, 151, 140), (149, 148, 150, 151), (152, 165, 149, 142), (165, 167, 148, 149), (136, 144, 147, 138), (144, 145, 146, 147), (147, 146, 166, 164), (164, 166, 167, 165), (138, 147, 164, 153), (153, 164, 165, 152), (151, 150, 162, 160), (160, 162, 163, 161), (140, 151, 160, 157), (157, 160, 161, 156), (143, 155, 158, 141), (155, 154, 159, 158), (138, 153, 156, 136), (153, 152, 157, 156), (150, 141, 158, 162), (162, 158, 159, 163), (146, 139, 154, 166), (166, 154, 155, 167), (177, 169, 171, 178), (199, 187, 175, 180), (180, 175, 173, 182), (195, 191, 169, 177), (184, 174, 172, 189), (186, 171, 169, 191), (188, 193, 176, 168), (193, 195, 177, 176), (174, 181, 183, 172), (181, 180, 182, 183), (184, 197, 181, 174), (197, 199, 180, 181), (168, 176, 179, 170), (176, 177, 178, 179), (179, 178, 198, 196), (213, 215, 199, 197), (170, 179, 196, 185), (200, 213, 197, 184), (183, 182, 194, 192), (209, 211, 195, 193), (172, 183, 192, 189), (204, 209, 193, 188), (175, 187, 190, 173), (202, 186, 191, 207), (170, 185, 188, 168), (200, 184, 189, 205), (182, 173, 190, 194), (211, 207, 191, 195), (178, 171, 186, 198), (215, 203, 187, 199), (198, 186, 202, 214), (214, 202, 203, 215), (194, 190, 206, 210), (210, 206, 207, 211), (185, 201, 204, 188), (201, 200, 205, 204), (187, 203, 206, 190), (203, 202, 207, 206), (189, 192, 208, 205), (205, 208, 209, 204), (192, 194, 210, 208), (208, 210, 211, 209), (185, 196, 212, 201), (201, 212, 213, 200), (196, 198, 214, 212), (212, 214, 215, 213), (456, 454, 219, 225), (225, 219, 223, 226), (237, 235, 221, 227), (227, 221, 217, 224), (229, 232, 220, 216), (235, 230, 217, 221), (220, 227, 224, 216), (232, 237, 227, 220), (218, 225, 226, 222), (457, 456, 225, 218), (216, 224, 238, 229), (229, 238, 239, 228), (455, 459, 236, 233), (233, 236, 237, 232), (458, 454, 231, 234), (234, 231, 230, 235), (457, 455, 233, 228), (228, 233, 232, 229), (459, 458, 234, 236), (236, 234, 235, 237), (224, 217, 230, 238), (238, 230, 231, 239), (265, 250, 243, 251), (264, 253, 247, 254), (263, 256, 245, 257), (262, 259, 241, 249), (261, 255, 244, 258), (260, 250, 241, 259), (256, 260, 259, 245), (247, 253, 260, 256), (253, 243, 250, 260), (248, 261, 258, 240), (242, 252, 261, 248), (252, 246, 255, 261), (258, 262, 249, 240), (244, 257, 262, 258), (257, 245, 259, 262), (255, 263, 257, 244), (246, 254, 263, 255), (254, 247, 256, 263), (252, 264, 254, 246), (242, 251, 264, 252), (251, 243, 253, 264), (248, 265, 251, 242), (240, 249, 265, 248), (249, 241, 250, 265), (291, 276, 269, 277), (290, 279, 273, 280), (289, 282, 271, 283), (288, 285, 267, 275), (287, 281, 270, 284), (286, 276, 267, 285), (282, 286, 285, 271), (273, 279, 286, 282), (279, 269, 276, 286), (274, 287, 284, 266), (268, 278, 287, 274), (278, 272, 281, 287), (284, 288, 275, 266), (270, 283, 288, 284), (283, 271, 285, 288), (281, 289, 283, 270), (272, 280, 289, 281), (280, 273, 282, 289), (278, 290, 280, 272), (268, 277, 290, 278), (277, 269, 279, 290), (274, 291, 277, 268), (266, 275, 291, 274), (275, 267, 276, 291), (317, 302, 295, 303), (316, 305, 299, 306), (315, 308, 297, 309), (314, 311, 293, 301), (313, 307, 296, 310), (312, 302, 293, 311), (308, 312, 311, 297), (299, 305, 312, 308), (305, 295, 302, 312), (300, 313, 310, 292), (294, 304, 313, 300), (304, 298, 307, 313), (310, 314, 301, 292), (296, 309, 314, 310), (309, 297, 311, 314), (307, 315, 309, 296), (298, 306, 315, 307), (306, 299, 308, 315), (304, 316, 306, 298), (294, 303, 316, 304), (303, 295, 305, 316), (300, 317, 303, 294), (292, 301, 317, 300), (301, 293, 302, 317), (343, 328, 321, 329), (342, 331, 325, 332), (341, 334, 323, 335), (340, 337, 319, 327), (339, 333, 322, 336), (338, 328, 319, 337), (334, 338, 337, 323), (325, 331, 338, 334), (331, 321, 328, 338), (326, 339, 336, 318), (320, 330, 339, 326), (330, 324, 333, 339), (336, 340, 327, 318), (322, 335, 340, 336), (335, 323, 337, 340), (333, 341, 335, 322), (324, 332, 341, 333), (332, 325, 334, 341), (330, 342, 332, 324), (320, 329, 342, 330), (329, 321, 331, 342), (326, 343, 329, 320), (318, 327, 343, 326), (327, 319, 328, 343), (369, 354, 347, 355), (368, 357, 351, 358), (367, 360, 349, 361), (366, 363, 345, 353), (365, 359, 348, 362), (364, 354, 345, 363), (360, 364, 363, 349), (351, 357, 364, 360), (357, 347, 354, 364), (352, 365, 362, 344), (346, 356, 365, 352), (356, 350, 359, 365), (362, 366, 353, 344), (348, 361, 366, 362), (361, 349, 363, 366), (359, 367, 361, 348), (350, 358, 367, 359), (358, 351, 360, 367), (356, 368, 358, 350), (346, 355, 368, 356), (355, 347, 357, 368), (352, 369, 355, 346), (344, 353, 369, 352), (353, 345, 354, 369), (395, 380, 373, 381), (394, 383, 377, 384), (393, 386, 375, 387), (392, 389, 371, 379), (391, 385, 374, 388), (390, 380, 371, 389), (386, 390, 389, 375), (377, 383, 390, 386), (383, 373, 380, 390), (378, 391, 388, 370), (372, 382, 391, 378), (382, 376, 385, 391), (388, 392, 379, 370), (374, 387, 392, 388), (387, 375, 389, 392), (385, 393, 387, 374), (376, 384, 393, 385), (384, 377, 386, 393), (382, 394, 384, 376), (372, 381, 394, 382), (381, 373, 383, 394), (378, 395, 381, 372), (370, 379, 395, 378), (379, 371, 380, 395), (884, 909, 398, 404), (900, 889, 402, 406), (410, 408, 400, 409), (398, 403, 396, 413), (897, 407, 399, 894), (404, 398, 413, 397), (408, 896, 895, 400), (402, 889, 896, 408), (397, 413, 412, 411), (412, 405, 904, 907), (411, 412, 907, 903), (888, 401, 407, 897), (884, 404, 397, 906), (399, 409, 898, 894), (409, 400, 895, 898), (407, 410, 409, 399), (401, 406, 410, 407), (406, 402, 408, 410), (888, 900, 406, 401), (403, 879, 905, 396), (396, 905, 904, 405), (906, 397, 411, 903), (413, 396, 405, 412), (909, 879, 403, 398), (419, 420, 415, 416), (923, 425, 418, 922), (922, 418, 417, 911), (418, 419, 416, 417), (421, 921, 912, 414), (422, 924, 921, 421), (425, 424, 419, 418), (423, 422, 421, 420), (428, 429, 422, 423), (426, 427, 424, 425), (934, 426, 425, 923), (427, 428, 423, 424), (424, 423, 420, 419), (429, 933, 924, 422), (430, 936, 933, 429), (935, 433, 426, 934), (432, 431, 428, 427), (431, 430, 429, 428), (434, 435, 432, 433), (435, 436, 431, 432), (437, 945, 936, 430), (436, 437, 430, 431), (433, 432, 427, 426), (950, 434, 433, 935), (950, 441, 440, 439, 438, 945, 437, 436, 435, 434), (420, 421, 414, 415), (442, 951, 961, 450), (416, 415, 443, 444), (414, 912, 951, 442), (417, 416, 444, 445), (911, 417, 445, 910), (415, 414, 442, 443), (959, 453, 452, 451, 450, 961, 449, 446, 447, 448), (445, 444, 452, 453), (910, 445, 453, 959), (444, 443, 451, 452), (443, 442, 450, 451), (226, 223, 458, 459), (218, 222, 455, 457), (223, 219, 454, 458), (222, 226, 459, 455), (228, 239, 456, 457), (239, 231, 454, 456), (487, 472, 463, 468), (472, 475, 461, 463), (470, 469, 460, 462), (468, 471, 467, 465), (484, 478, 467, 471), (475, 484, 471, 461), (463, 461, 471, 468), (464, 466, 469, 470), (481, 487, 468, 465), (464, 470, 489, 483), (483, 489, 488, 482), (482, 488, 487, 481), (460, 469, 486, 477), (477, 486, 485, 476), (476, 485, 484, 475), (469, 466, 480, 486), (486, 480, 479, 485), (485, 479, 478, 484), (462, 460, 477, 474), (474, 477, 476, 473), (473, 476, 475, 472), (470, 462, 474, 489), (489, 474, 473, 488), (488, 473, 472, 487), (517, 502, 493, 498), (502, 505, 491, 493), (500, 499, 490, 492), (498, 501, 497, 495), (514, 508, 497, 501), (505, 514, 501, 491), (493, 491, 501, 498), (494, 496, 499, 500), (511, 517, 498, 495), (494, 500, 519, 513), (513, 519, 518, 512), (512, 518, 517, 511), (490, 499, 516, 507), (507, 516, 515, 506), (506, 515, 514, 505), (499, 496, 510, 516), (516, 510, 509, 515), (515, 509, 508, 514), (492, 490, 507, 504), (504, 507, 506, 503), (503, 506, 505, 502), (500, 492, 504, 519), (519, 504, 503, 518), (518, 503, 502, 517), (529, 530, 523, 521), (551, 532, 527, 539), (532, 534, 525, 527), (547, 529, 521, 543), (536, 541, 524, 526), (538, 543, 521, 523), (540, 520, 528, 545), (545, 528, 529, 547), (526, 524, 535, 533), (533, 535, 534, 532), (536, 526, 533, 549), (549, 533, 532, 551), (520, 522, 531, 528), (528, 531, 530, 529), (531, 548, 550, 530), (548, 549, 551, 550), (522, 537, 548, 531), (537, 536, 549, 548), (535, 544, 546, 534), (544, 545, 547, 546), (524, 541, 544, 535), (541, 540, 545, 544), (527, 525, 542, 539), (539, 542, 543, 538), (522, 520, 540, 537), (537, 540, 541, 536), (534, 546, 542, 525), (546, 547, 543, 542), (530, 550, 538, 523), (550, 551, 539, 538), (561, 562, 555, 553), (583, 564, 559, 571), (564, 566, 557, 559), (579, 561, 553, 575), (568, 573, 556, 558), (570, 575, 553, 555), (572, 552, 560, 577), (577, 560, 561, 579), (558, 556, 567, 565), (565, 567, 566, 564), (568, 558, 565, 581), (581, 565, 564, 583), (552, 554, 563, 560), (560, 563, 562, 561), (563, 580, 582, 562), (580, 581, 583, 582), (554, 569, 580, 563), (569, 568, 581, 580), (567, 576, 578, 566), (576, 577, 579, 578), (556, 573, 576, 567), (573, 572, 577, 576), (559, 557, 574, 571), (571, 574, 575, 570), (554, 552, 572, 569), (569, 572, 573, 568), (566, 578, 574, 557), (578, 579, 575, 574), (562, 582, 570, 555), (582, 583, 571, 570), (593, 594, 587, 585), (615, 596, 591, 603), (596, 598, 589, 591), (611, 593, 585, 607), (600, 605, 588, 590), (602, 607, 585, 587), (604, 584, 592, 609), (609, 592, 593, 611), (590, 588, 599, 597), (597, 599, 598, 596), (600, 590, 597, 613), (613, 597, 596, 615), (584, 586, 595, 592), (592, 595, 594, 593), (595, 612, 614, 594), (612, 613, 615, 614), (586, 601, 612, 595), (601, 600, 613, 612), (599, 608, 610, 598), (608, 609, 611, 610), (588, 605, 608, 599), (605, 604, 609, 608), (591, 589, 606, 603), (603, 606, 607, 602), (586, 584, 604, 601), (601, 604, 605, 600), (598, 610, 606, 589), (610, 611, 607, 606), (594, 614, 602, 587), (614, 615, 603, 602), (625, 626, 619, 617), (647, 628, 623, 635), (628, 630, 621, 623), (643, 625, 617, 639), (632, 637, 620, 622), (634, 639, 617, 619), (636, 616, 624, 641), (641, 624, 625, 643), (622, 620, 631, 629), (629, 631, 630, 628), (632, 622, 629, 645), (645, 629, 628, 647), (616, 618, 627, 624), (624, 627, 626, 625), (627, 644, 646, 626), (644, 645, 647, 646), (618, 633, 644, 627), (633, 632, 645, 644), (631, 640, 642, 630), (640, 641, 643, 642), (620, 637, 640, 631), (637, 636, 641, 640), (623, 621, 638, 635), (635, 638, 639, 634), (618, 616, 636, 633), (633, 636, 637, 632), (630, 642, 638, 621), (642, 643, 639, 638), (626, 646, 634, 619), (646, 647, 635, 634), (657, 658, 651, 649), (679, 660, 655, 667), (660, 662, 653, 655), (675, 657, 649, 671), (664, 669, 652, 654), (666, 671, 649, 651), (668, 648, 656, 673), (673, 656, 657, 675), (654, 652, 663, 661), (661, 663, 662, 660), (664, 654, 661, 677), (677, 661, 660, 679), (648, 650, 659, 656), (656, 659, 658, 657), (659, 676, 678, 658), (693, 677, 679, 695), (650, 665, 676, 659), (680, 664, 677, 693), (663, 672, 674, 662), (689, 673, 675, 691), (652, 669, 672, 663), (684, 668, 673, 689), (655, 653, 670, 667), (682, 687, 671, 666), (650, 648, 668, 665), (680, 685, 669, 664), (662, 674, 670, 653), (691, 675, 671, 687), (658, 678, 666, 651), (695, 679, 667, 683), (678, 694, 682, 666), (694, 695, 683, 682), (674, 690, 686, 670), (690, 691, 687, 686), (665, 668, 684, 681), (681, 684, 685, 680), (667, 670, 686, 683), (683, 686, 687, 682), (669, 685, 688, 672), (685, 684, 689, 688), (672, 688, 690, 674), (688, 689, 691, 690), (665, 681, 692, 676), (681, 680, 693, 692), (676, 692, 694, 678), (692, 693, 695, 694), (968, 705, 699, 966), (705, 706, 703, 699), (717, 707, 701, 715), (707, 704, 697, 701), (709, 696, 700, 712), (715, 701, 697, 710), (700, 696, 704, 707), (712, 700, 707, 717), (698, 702, 706, 705), (969, 698, 705, 968), (696, 709, 718, 704), (709, 708, 719, 718), (967, 713, 716, 971), (713, 712, 717, 716), (970, 714, 711, 966), (714, 715, 710, 711), (969, 708, 713, 967), (708, 709, 712, 713), (971, 716, 714, 970), (716, 717, 715, 714), (704, 718, 710, 697), (718, 719, 711, 710), (745, 731, 723, 730), (744, 734, 727, 733), (743, 737, 725, 736), (742, 729, 721, 739), (741, 738, 724, 735), (740, 739, 721, 730), (736, 725, 739, 740), (727, 736, 740, 733), (733, 740, 730, 723), (728, 720, 738, 741), (722, 728, 741, 732), (732, 741, 735, 726), (738, 720, 729, 742), (724, 738, 742, 737), (737, 742, 739, 725), (735, 724, 737, 743), (726, 735, 743, 734), (734, 743, 736, 727), (732, 726, 734, 744), (722, 732, 744, 731), (731, 744, 733, 723), (728, 722, 731, 745), (720, 728, 745, 729), (729, 745, 730, 721), (771, 757, 749, 756), (770, 760, 753, 759), (769, 763, 751, 762), (768, 755, 747, 765), (767, 764, 750, 761), (766, 765, 747, 756), (762, 751, 765, 766), (753, 762, 766, 759), (759, 766, 756, 749), (754, 746, 764, 767), (748, 754, 767, 758), (758, 767, 761, 752), (764, 746, 755, 768), (750, 764, 768, 763), (763, 768, 765, 751), (761, 750, 763, 769), (752, 761, 769, 760), (760, 769, 762, 753), (758, 752, 760, 770), (748, 758, 770, 757), (757, 770, 759, 749), (754, 748, 757, 771), (746, 754, 771, 755), (755, 771, 756, 747), (797, 783, 775, 782), (796, 786, 779, 785), (795, 789, 777, 788), (794, 781, 773, 791), (793, 790, 776, 787), (792, 791, 773, 782), (788, 777, 791, 792), (779, 788, 792, 785), (785, 792, 782, 775), (780, 772, 790, 793), (774, 780, 793, 784), (784, 793, 787, 778), (790, 772, 781, 794), (776, 790, 794, 789), (789, 794, 791, 777), (787, 776, 789, 795), (778, 787, 795, 786), (786, 795, 788, 779), (784, 778, 786, 796), (774, 784, 796, 783), (783, 796, 785, 775), (780, 774, 783, 797), (772, 780, 797, 781), (781, 797, 782, 773), (823, 809, 801, 808), (822, 812, 805, 811), (821, 815, 803, 814), (820, 807, 799, 817), (819, 816, 802, 813), (818, 817, 799, 808), (814, 803, 817, 818), (805, 814, 818, 811), (811, 818, 808, 801), (806, 798, 816, 819), (800, 806, 819, 810), (810, 819, 813, 804), (816, 798, 807, 820), (802, 816, 820, 815), (815, 820, 817, 803), (813, 802, 815, 821), (804, 813, 821, 812), (812, 821, 814, 805), (810, 804, 812, 822), (800, 810, 822, 809), (809, 822, 811, 801), (806, 800, 809, 823), (798, 806, 823, 807), (807, 823, 808, 799), (849, 835, 827, 834), (848, 838, 831, 837), (847, 841, 829, 840), (846, 833, 825, 843), (845, 842, 828, 839), (844, 843, 825, 834), (840, 829, 843, 844), (831, 840, 844, 837), (837, 844, 834, 827), (832, 824, 842, 845), (826, 832, 845, 836), (836, 845, 839, 830), (842, 824, 833, 846), (828, 842, 846, 841), (841, 846, 843, 829), (839, 828, 841, 847), (830, 839, 847, 838), (838, 847, 840, 831), (836, 830, 838, 848), (826, 836, 848, 835), (835, 848, 837, 827), (832, 826, 835, 849), (824, 832, 849, 833), (833, 849, 834, 825), (875, 861, 853, 860), (874, 864, 857, 863), (873, 867, 855, 866), (872, 859, 851, 869), (871, 868, 854, 865), (870, 869, 851, 860), (866, 855, 869, 870), (857, 866, 870, 863), (863, 870, 860, 853), (858, 850, 868, 871), (852, 858, 871, 862), (862, 871, 865, 856), (868, 850, 859, 872), (854, 868, 872, 867), (867, 872, 869, 855), (865, 854, 867, 873), (856, 865, 873, 864), (864, 873, 866, 857), (862, 856, 864, 874), (852, 862, 874, 861), (861, 874, 863, 853), (858, 852, 861, 875), (850, 858, 875, 859), (859, 875, 860, 851), (884, 886, 878, 909), (900, 890, 883, 889), (899, 893, 881, 892), (878, 908, 876, 885), (897, 894, 880, 891), (886, 877, 908, 878), (892, 881, 895, 896), (883, 892, 896, 889), (877, 901, 902, 908), (902, 907, 904, 887), (901, 903, 907, 902), (888, 897, 891, 882), (884, 906, 877, 886), (880, 894, 898, 893), (893, 898, 895, 881), (891, 880, 893, 899), (882, 891, 899, 890), (890, 899, 892, 883), (888, 882, 890, 900), (885, 876, 905, 879), (876, 887, 904, 905), (906, 903, 901, 877), (908, 902, 887, 876), (909, 878, 885, 879), (918, 915, 914, 919), (923, 922, 917, 928), (922, 911, 916, 917), (917, 916, 915, 918), (920, 913, 912, 921), (925, 920, 921, 924), (928, 917, 918, 927), (926, 919, 920, 925), (931, 926, 925, 932), (929, 928, 927, 930), (934, 923, 928, 929), (930, 927, 926, 931), (927, 918, 919, 926), (932, 925, 924, 933), (937, 932, 933, 936), (935, 934, 929, 940), (939, 930, 931, 938), (938, 931, 932, 937), (941, 940, 939, 942), (942, 939, 938, 943), (944, 937, 936, 945), (943, 938, 937, 944), (940, 929, 930, 939), (950, 935, 940, 941), (950, 941, 942, 943, 944, 945, 946, 947, 948, 949), (919, 914, 913, 920), (952, 962, 961, 951), (915, 954, 953, 914), (913, 952, 951, 912), (916, 955, 954, 915), (911, 910, 955, 916), (914, 953, 952, 913), (959, 958, 957, 956, 960, 961, 962, 963, 964, 965), (955, 965, 964, 954), (910, 959, 965, 955), (954, 964, 963, 953), (953, 963, 962, 952), (706, 971, 970, 703), (698, 969, 967, 702), (703, 970, 966, 699), (702, 967, 971, 706), (708, 969, 968, 719), (719, 968, 966, 711)])
me_cube_003.polygons.foreach_set('material_index', [0, 0, 0, 0, 0, 0, 0, 0, 0, 0, 0, 0, 0, 0, 0, 0, 0, 0, 0, 0, 0, 0, 0, 0, 0, 0, 0, 0, 0, 0, 0, 0, 0, 0, 0, 0, 0, 0, 0, 0, 0, 0, 0, 0, 0, 0, 0, 0, 2, 2, 2, 2, 2, 2, 2, 2, 2, 2, 2, 2, 2, 2, 2, 2, 2, 2, 2, 2, 2, 2, 2, 2, 2, 2, 2, 2, 2, 2, 2, 2, 2, 2, 2, 2, 2, 2, 2, 2, 2, 2, 2, 2, 2, 2, 2, 2, 2, 2, 2, 2, 2, 2, 2, 2, 2, 2, 2, 2, 2, 2, 2, 2, 2, 2, 2, 2, 2, 2, 2, 2, 2, 2, 2, 2, 2, 2, 2, 2, 2, 2, 2, 2, 2, 2, 2, 2, 2, 2, 2, 2, 2, 2, 2, 2, 2, 2, 2, 2, 2, 2, 2, 2, 2, 2, 2, 2, 2, 2, 2, 2, 2, 2, 2, 2, 2, 2, 2, 2, 2, 2, 2, 2, 2, 2, 2, 2, 2, 2, 2, 2, 2, 2, 2, 2, 2, 2, 2, 2, 2, 2, 2, 2, 2, 2, 2, 2, 2, 2, 2, 2, 2, 2, 2, 2, 2, 2, 2, 2, 2, 2, 2, 2, 2, 2, 2, 2, 2, 2, 2, 2, 2, 2, 2, 2, 2, 2, 2, 2, 2, 2, 2, 2, 2, 2, 2, 2, 2, 2, 2, 2, 2, 2, 2, 2, 2, 2, 2, 2, 2, 2, 2, 2, 2, 2, 2, 2, 2, 2, 2, 2, 2, 2, 2, 2, 2, 2, 2, 2, 2, 2, 2, 2, 2, 2, 2, 2, 2, 2, 2, 2, 2, 2, 2, 2, 2, 2, 2, 2, 2, 2, 2, 2, 2, 2, 2, 2, 2, 2, 2, 2, 2, 2, 2, 2, 2, 2, 2, 2, 2, 2, 2, 2, 2, 2, 2, 2, 2, 2, 2, 2, 2, 2, 2, 2, 2, 2, 2, 2, 2, 2, 2, 2, 2, 2, 2, 2, 2, 2, 2, 2, 2, 2, 2, 2, 2, 2, 2, 2, 2, 2, 2, 2, 2, 2, 2, 2, 2, 2, 2, 2, 2, 2, 2, 2, 2, 2, 2, 2, 2, 2, 2, 2, 2, 2, 2, 2, 2, 2, 2, 2, 0, 0, 0, 0, 0, 0, 0, 0, 0, 0, 0, 0, 0, 0, 0, 0, 0, 0, 0, 0, 0, 0, 0, 0, 0, 0, 0, 0, 0, 0, 0, 0, 0, 0, 0, 0, 0, 0, 0, 0, 0, 0, 0, 0, 0, 0, 0, 0, 0, 0, 0, 0, 0, 0, 0, 0, 0, 0, 0, 0, 0, 2, 2, 2, 2, 2, 2, 0, 0, 0, 0, 0, 0, 0, 0, 0, 0, 0, 0, 0, 0, 0, 0, 0, 0, 0, 0, 0, 0, 0, 0, 0, 0, 0, 0, 0, 0, 0, 0, 0, 0, 0, 0, 0, 0, 0, 0, 0, 0, 0, 0, 0, 0, 0, 0, 1, 1, 1, 1, 1, 1, 1, 1, 1, 1, 1, 1, 1, 1, 1, 1, 1, 1, 1, 1, 1, 1, 1, 1, 1, 1, 1, 1, 1, 1, 1, 1, 1, 1, 1, 1, 1, 1, 1, 1, 1, 1, 1, 1, 1, 1, 1, 1, 1, 1, 1, 1, 1, 1, 1, 1, 1, 1, 1, 1, 1, 1, 1, 1, 1, 1, 1, 1, 1, 1, 1, 1, 1, 1, 1, 1, 1, 1, 1, 1, 1, 1, 1, 1, 1, 1, 1, 1, 1, 1, 1, 1, 1, 1, 1, 1, 1, 1, 1, 1, 1, 1, 1, 1, 1, 1, 1, 1, 1, 1, 1, 1, 1, 1, 1, 1, 1, 1, 1, 1, 1, 1, 1, 1, 1, 1, 1, 1, 1, 1, 1, 1, 1, 1, 1, 1, 1, 1, 1, 1, 1, 1, 1, 1, 1, 1, 1, 1, 1, 1, 1, 1, 1, 1, 1, 1, 1, 1, 1, 1, 1, 1, 1, 1, 1, 1, 1, 1, 1, 1, 1, 1, 1, 1, 1, 1, 1, 1, 1, 1, 1, 1, 1, 1, 1, 1, 1, 1, 1, 1, 1, 1, 1, 1, 1, 1, 1, 1, 1, 1, 1, 1, 1, 1, 1, 1, 1, 1, 1, 1, 1, 1, 1, 1, 1, 1, 1, 1, 1, 1, 1, 1, 1, 1, 1, 1, 1, 1, 1, 1, 1, 1, 1, 1, 1, 1, 1, 1, 1, 1, 1, 1, 1, 1, 1, 1, 1, 1, 1, 1, 1, 1, 1, 1, 1, 1, 1, 1, 1, 1, 1, 1, 1, 1, 1, 1, 1, 1, 1, 1, 1, 1, 1, 1, 1, 1, 1, 1, 1, 1, 1, 1, 1, 1, 1, 1, 1, 1, 1, 1, 1, 1, 1, 1, 1, 1, 1, 1, 1, 1, 1, 1, 1, 1, 1, 1, 1, 1, 1, 1, 1, 1, 1, 1, 1, 1, 1, 1, 1, 1, 1, 1, 1, 1, 1, 1, 1, 1, 1, 1, 1, 1, 0, 0, 0, 0, 0, 0, 0, 0, 0, 0, 0, 0, 0, 0, 0, 0, 0, 0, 0, 0, 0, 0, 0, 0, 0, 0, 0, 0, 0, 0, 0, 0, 0, 0, 0, 0, 0, 0, 0, 0, 0, 0, 0, 0, 0, 0, 0, 0, 0, 0, 0, 0, 0, 0, 0, 0, 0, 0, 0, 0, 0, 1, 1, 1, 1, 1, 1])
me_cube_003.materials.append(mat_material_001)
me_cube_003.materials.append(mat_material_002)
me_cube_003.materials.append(mat_material_003)
me_cube_003.use_remesh_preserve_volume = False
me_cube_003.use_remesh_preserve_attributes = False
me_cube_003.use_mirror_vertex_groups = False
me_cube_003.update()
arm_armature = bpy.data.armatures.new('Armature')  # bones are not reproduced

# ---- objects
ob_cube = bpy.data.objects.new('Cube', me_cube_003)
ob_lamp = bpy.data.objects.new('Lamp', light_lamp)
ob_camera = bpy.data.objects.new('Camera', cam_camera)
ob_armature = bpy.data.objects.new('Armature', arm_armature)

# ---- transforms, parenting, visibility, modifiers, constraints
ob_cube.parent = ob_armature
ob_cube.location = (0.0, 0.0, 0.0)
ob_cube.lineart.crease_threshold = 0.0
_vg = ob_cube.vertex_groups.new(name='Hip')
_vg.add([0, 1, 2, 3, 4, 5, 6, 7, 8, 9, 10, 11, 12, 13, 14, 15, 16, 17, 18, 19, 460, 461, 462, 463, 464, 465, 466, 467, 468, 469, 470, 471, 472, 473, 474, 475, 476, 477, 478, 479, 480, 481, 482, 483, 484, 485, 486, 487, 488, 489], 1.0, 'REPLACE')
_vg = ob_cube.vertex_groups.new(name='Spine')
_vg.add([0, 1, 2, 3, 4, 5, 6, 7, 8, 9, 10, 11, 12, 13, 14, 15, 16, 17, 18, 19, 20, 21, 22, 23, 24, 25, 26, 27, 28, 29, 30, 31, 32, 33, 34, 35, 36, 37, 38, 39, 399, 400, 401, 402, 406, 407, 408, 409, 410, 460, 461, 462, 463, 464, 465, 466, 467, 468, 469, 470, 471, 472, 473, 474, 475, 476, 477, 478, 479, 480, 481, 482, 483, 484, 485, 486, 487, 488, 489, 490, 491, 492, 493, 494, 495, 496, 497, 498, 499, 500, 501, 502, 503, 504, 505, 506, 507, 508, 509, 510, 511, 512, 513, 514, 515, 516, 517, 518, 519, 880, 881, 882, 883, 888, 889, 890, 891, 892, 893, 894, 895, 896, 897, 898, 899, 900], 1.0, 'REPLACE')
_vg = ob_cube.vertex_groups.new(name='Head')
_vg.add([396, 397, 398, 403, 404, 405, 411, 412, 413, 414, 415, 416, 417, 418, 419, 420, 421, 422, 423, 424, 425, 426, 427, 428, 429, 430, 431, 432, 433, 434, 435, 436, 437, 438, 439, 440, 441, 442, 443, 444, 445, 446, 447, 448, 449, 450, 451, 452, 453, 876, 877, 878, 879, 884, 885, 886, 887, 901, 902, 903, 904, 905, 906, 907, 908, 909, 910, 911, 912, 913, 914, 915, 916, 917, 918, 919, 920, 921, 922, 923, 924, 925, 926, 927, 928, 929, 930, 931, 932, 933, 934, 935, 936, 937, 938, 939, 940, 941, 942, 943, 944, 945, 946, 947, 948, 949, 950, 951, 952, 953, 954, 955, 956, 957, 958, 959, 960, 961, 962, 963, 964, 965], 1.0, 'REPLACE')
_vg = ob_cube.vertex_groups.new(name='Upper Arm.L')
for _i, _w in zip([40, 41, 42, 43, 44, 45, 46, 47, 48, 49, 50, 51, 52, 53, 54, 55, 56, 57, 58, 59, 60, 61, 62, 63, 64, 65, 66, 67, 68, 69, 70, 71, 292, 293, 294, 295, 296, 297, 298, 299, 300, 301, 302, 303, 304, 305, 306, 307, 308, 309, 310, 311, 312, 313, 314, 315, 316, 317], [1.0, 1.0, 1.0, 1.0, 1.0, 1.0, 1.0, 1.0, 1.0, 1.0, 1.0, 1.0, 1.0, 1.0, 1.0, 1.0, 1.0, 1.0, 1.0, 1.0, 1.0, 1.0, 1.0, 1.0, 1.0, 1.0, 1.0, 1.0, 1.0, 1.0, 1.0, 1.0, 1.0, 1.0, 1.0, 1.0, 1.0, 1.0, 1.0, 1.0, 1.0, 1.0, 1.0, 1.0, 1.0, 1.0, 1.0, 1.0, 1.0, 1.0, 1.0, 1.0, 1.0, 1.0, 1.0, 1.0, 1.0, 1.0]): _vg.add([_i], _w, 'REPLACE')
_vg = ob_cube.vertex_groups.new(name='Lower Arm.L')
_vg.add([72, 73, 74, 75, 76, 77, 78, 79, 80, 81, 82, 83, 84, 85, 86, 87, 88, 89, 90, 91, 92, 93, 94, 95, 96, 97, 98, 99, 100, 101, 102, 103, 240, 241, 242, 243, 244, 245, 246, 247, 248, 249, 250, 251, 252, 253, 254, 255, 256, 257, 258, 259, 260, 261, 262, 263, 264, 265], 1.0, 'REPLACE')
_vg = ob_cube.vertex_groups.new(name='Hand.L')
_vg.add([104, 105, 106, 107, 108, 109, 110, 111, 112, 113, 114, 115, 116, 117, 118, 119, 120, 121, 122, 123, 124, 125, 126, 127, 128, 129, 130, 131, 132, 133, 134, 135, 266, 267, 268, 269, 270, 271, 272, 273, 274, 275, 276, 277, 278, 279, 280, 281, 282, 283, 284, 285, 286, 287, 288, 289, 290, 291], 1.0, 'REPLACE')
_vg = ob_cube.vertex_groups.new(name='Upper Arm.R')
for _i, _w in zip([520, 521, 522, 523, 524, 525, 526, 527, 528, 529, 530, 531, 532, 533, 534, 535, 536, 537, 538, 539, 540, 541, 542, 543, 544, 545, 546, 547, 548, 549, 550, 551, 772, 773, 774, 775, 776, 777, 778, 779, 780, 781, 782, 783, 784, 785, 786, 787, 788, 789, 790, 791, 792, 793, 794, 795, 796, 797], [1.0, 1.0, 1.0, 1.0, 1.0, 1.0, 1.0, 1.0, 1.0, 1.0, 1.0, 1.0, 1.0, 1.0, 1.0, 1.0, 1.0, 1.0, 1.0, 1.0, 1.0, 1.0, 1.0, 1.0, 1.0, 1.0, 1.0, 1.0, 1.0, 1.0, 1.0, 1.0, 1.0, 1.0, 1.0, 1.0, 1.0, 1.0, 1.0, 1.0, 1.0, 1.0, 1.0, 1.0, 1.0, 1.0, 1.0, 1.0, 1.0, 1.0, 1.0, 1.0, 1.0, 1.0, 1.0, 1.0, 1.0, 1.0]): _vg.add([_i], _w, 'REPLACE')
_vg = ob_cube.vertex_groups.new(name='Lower Arm.R')
_vg.add([552, 553, 554, 555, 556, 557, 558, 559, 560, 561, 562, 563, 564, 565, 566, 567, 568, 569, 570, 571, 572, 573, 574, 575, 576, 577, 578, 579, 580, 581, 582, 583, 720, 721, 722, 723, 724, 725, 726, 727, 728, 729, 730, 731, 732, 733, 734, 735, 736, 737, 738, 739, 740, 741, 742, 743, 744, 745], 1.0, 'REPLACE')
_vg = ob_cube.vertex_groups.new(name='Hand.R')
_vg.add([584, 585, 586, 587, 588, 589, 590, 591, 592, 593, 594, 595, 596, 597, 598, 599, 600, 601, 602, 603, 604, 605, 606, 607, 608, 609, 610, 611, 612, 613, 614, 615, 746, 747, 748, 749, 750, 751, 752, 753, 754, 755, 756, 757, 758, 759, 760, 761, 762, 763, 764, 765, 766, 767, 768, 769, 770, 771], 1.0, 'REPLACE')
_vg = ob_cube.vertex_groups.new(name='Upper Leg.L')
_vg.add([136, 137, 138, 139, 140, 141, 142, 143, 144, 145, 146, 147, 148, 149, 150, 151, 152, 153, 154, 155, 156, 157, 158, 159, 160, 161, 162, 163, 164, 165, 166, 167, 318, 319, 320, 321, 322, 323, 324, 325, 326, 327, 328, 329, 330, 331, 332, 333, 334, 335, 336, 337, 338, 339, 340, 341, 342, 343], 1.0, 'REPLACE')
_vg = ob_cube.vertex_groups.new(name='Lower Leg.L')
for _i, _w in zip([168, 169, 170, 171, 172, 173, 174, 175, 176, 177, 178, 179, 180, 181, 182, 183, 184, 185, 186, 187, 188, 189, 190, 191, 192, 193, 194, 195, 196, 197, 198, 199, 200, 201, 202, 203, 204, 205, 206, 207, 208, 209, 210, 211, 212, 213, 214, 215, 344, 345, 346, 347, 348, 349, 350, 351, 352, 353, 354, 355, 356, 357, 358, 359, 360, 361, 362, 363, 364, 365, 366, 367, 368, 369, 371, 375, 376, 378, 379, 385, 387, 389, 392, 393, 395], [1.0, 1.0, 1.0, 1.0, 1.0, 1.0, 1.0, 1.0, 1.0, 1.0, 1.0, 1.0, 1.0, 1.0, 1.0, 1.0, 1.0, 1.0, 1.0, 1.0, 1.0, 1.0, 1.0, 1.0, 1.0, 1.0, 1.0, 1.0, 1.0, 1.0, 1.0, 1.0, 1.0, 1.0, 1.0, 1.0, 1.0, 1.0, 1.0, 1.0, 1.0, 1.0, 1.0, 1.0, 1.0, 1.0, 1.0, 1.0, 1.0, 1.0, 1.0, 1.0, 1.0, 1.0, 1.0, 1.0, 1.0, 1.0, 1.0, 1.0, 1.0, 1.0, 1.0, 1.0, 1.0, 1.0, 1.0, 1.0, 1.0, 1.0, 1.0, 1.0, 1.0, 1.0, 0.9857, 0.9999, 0.7316, 0.2348, 0.9998, 0.2412, 1.0, 0.979, 0.9833, 0.9789, 0.9884]): _vg.add([_i], _w, 'REPLACE')
_vg = ob_cube.vertex_groups.new(name='Foot.L')
for _i, _w in zip([218, 219, 222, 223, 225, 226, 228, 231, 233, 234, 236, 239, 370, 371, 372, 373, 374, 375, 376, 377, 378, 379, 380, 381, 382, 383, 384, 385, 386, 387, 388, 389, 390, 391, 392, 393, 394, 395, 454, 455, 456, 457, 458, 459], [1.0, 1.0, 1.0, 1.0, 1.0, 1.0, 0.5, 0.5, 0.5, 0.5, 0.5, 0.5, 1.0, 1.0, 1.0, 1.0, 1.0, 1.0, 1.0, 1.0, 1.0, 1.0, 1.0, 1.0, 1.0, 1.0, 1.0, 1.0, 1.0, 1.0, 1.0, 1.0, 1.0, 1.0, 1.0, 1.0, 1.0, 1.0, 0.75, 0.75, 0.75, 0.75, 0.75, 0.75]): _vg.add([_i], _w, 'REPLACE')
_vg = ob_cube.vertex_groups.new(name='Upper Leg.R')
_vg.add([616, 617, 618, 619, 620, 621, 622, 623, 624, 625, 626, 627, 628, 629, 630, 631, 632, 633, 634, 635, 636, 637, 638, 639, 640, 641, 642, 643, 644, 645, 646, 647, 798, 799, 800, 801, 802, 803, 804, 805, 806, 807, 808, 809, 810, 811, 812, 813, 814, 815, 816, 817, 818, 819, 820, 821, 822, 823], 1.0, 'REPLACE')
_vg = ob_cube.vertex_groups.new(name='Lower Leg.R')
for _i, _w in zip([648, 649, 650, 651, 652, 653, 654, 655, 656, 657, 658, 659, 660, 661, 662, 663, 664, 665, 666, 667, 668, 669, 670, 671, 672, 673, 674, 675, 676, 677, 678, 679, 680, 681, 682, 683, 684, 685, 686, 687, 688, 689, 690, 691, 692, 693, 694, 695, 824, 825, 826, 827, 828, 829, 830, 831, 832, 833, 834, 835, 836, 837, 838, 839, 840, 841, 842, 843, 844, 845, 846, 847, 848, 849, 851, 855, 856, 858, 859, 865, 867, 869, 872, 873, 875], [1.0, 1.0, 1.0, 1.0, 1.0, 1.0, 1.0, 1.0, 1.0, 1.0, 1.0, 1.0, 1.0, 1.0, 1.0, 1.0, 1.0, 1.0, 1.0, 1.0, 1.0, 1.0, 1.0, 1.0, 1.0, 1.0, 1.0, 1.0, 1.0, 1.0, 1.0, 1.0, 1.0, 1.0, 1.0, 1.0, 1.0, 1.0, 1.0, 1.0, 1.0, 1.0, 1.0, 1.0, 1.0, 1.0, 1.0, 1.0, 1.0, 1.0, 1.0, 1.0, 1.0, 1.0, 1.0, 1.0, 1.0, 1.0, 1.0, 1.0, 1.0, 1.0, 1.0, 1.0, 1.0, 1.0, 1.0, 1.0, 1.0, 1.0, 1.0, 1.0, 1.0, 1.0, 0.9857, 0.9999, 0.7316, 0.2348, 0.9998, 0.2412, 1.0, 0.979, 0.9833, 0.9789, 0.9884]): _vg.add([_i], _w, 'REPLACE')
_vg = ob_cube.vertex_groups.new(name='Foot.R')
for _i, _w in zip([698, 699, 702, 703, 705, 706, 708, 711, 713, 714, 716, 719, 850, 851, 852, 853, 854, 855, 856, 857, 858, 859, 860, 861, 862, 863, 864, 865, 866, 867, 868, 869, 870, 871, 872, 873, 874, 875, 966, 967, 968, 969, 970, 971], [1.0, 1.0, 1.0, 1.0, 1.0, 1.0, 0.5, 0.5, 0.5, 0.5, 0.5, 0.5, 1.0, 1.0, 1.0, 1.0, 1.0, 1.0, 1.0, 1.0, 1.0, 1.0, 1.0, 1.0, 1.0, 1.0, 1.0, 1.0, 1.0, 1.0, 1.0, 1.0, 1.0, 1.0, 1.0, 1.0, 1.0, 1.0, 0.75, 0.75, 0.75, 0.75, 0.75, 0.75]): _vg.add([_i], _w, 'REPLACE')
_vg = ob_cube.vertex_groups.new(name='Leg IK.L')
_vg = ob_cube.vertex_groups.new(name='Toes.L')
for _i, _w in zip([216, 217, 220, 221, 224, 227, 228, 229, 230, 231, 232, 233, 234, 235, 236, 237, 238, 239, 454, 455, 456, 457, 458, 459], [1.0, 1.0, 1.0, 1.0, 1.0, 1.0, 0.5, 1.0, 1.0, 0.5, 1.0, 0.5, 0.5, 1.0, 0.5, 1.0, 1.0, 0.5, 0.25, 0.25, 0.25, 0.25, 0.25, 0.25]): _vg.add([_i], _w, 'REPLACE')
_vg = ob_cube.vertex_groups.new(name='Toes.R')
for _i, _w in zip([696, 697, 700, 701, 704, 707, 708, 709, 710, 711, 712, 713, 714, 715, 716, 717, 718, 719, 966, 967, 968, 969, 970, 971], [1.0, 1.0, 1.0, 1.0, 1.0, 1.0, 0.5, 1.0, 1.0, 0.5, 1.0, 0.5, 0.5, 1.0, 0.5, 1.0, 1.0, 0.5, 0.25, 0.25, 0.25, 0.25, 0.25, 0.25]): _vg.add([_i], _w, 'REPLACE')
_m = ob_cube.modifiers.new('Armature', 'ARMATURE')
_m.object = ob_armature
ob_lamp.location = (4.076, 1.005, 5.904)
ob_lamp.rotation_euler = (0.6503, 0.05522, 1.866)
ob_lamp.lock_rotations_4d = False
ob_lamp.empty_display_type = 'ARROWS'
ob_lamp.color = (0.0, 0.0, 0.0, 0.0)
ob_lamp.hide_viewport = True
ob_lamp.lineart.crease_threshold = 0.0
ob_camera.location = (7.481, -6.508, 5.344)
ob_camera.rotation_euler = (1.109, 0.0, 0.8149)
ob_camera.lock_rotations_4d = False
ob_camera.empty_display_type = 'ARROWS'
ob_camera.color = (0.0, 0.0, 0.0, 0.0)
ob_camera.hide_viewport = True
ob_camera.display_type = 'WIRE'
ob_camera.lineart.crease_threshold = 0.0
ob_armature.location = (0.0, 0.0, 0.0)
ob_armature.show_in_front = True
ob_armature.lineart.crease_threshold = 0.0

# ---- collection membership
col_collection_1.objects.link(ob_cube)
col_collection_1.objects.link(ob_lamp)
col_collection_1.objects.link(ob_camera)
col_collection_3.objects.link(ob_armature)

# ---- scene / render settings (as saved in the file)
scene.camera = ob_camera
scene.frame_start = 1; scene.frame_end = 99; scene.frame_set(19)
scene.render.engine = 'BLENDER_EEVEE_NEXT'
scene.render.resolution_percentage = 50
scene.render.dither_intensity = 0.0
scene.cycles.use_denoising = False
scene.cycles.samples = 128
scene.cycles.sampling_pattern = 'TABULATED_SOBOL'
scene.cycles.use_adaptive_sampling = False
scene.cycles.use_light_tree = False
scene.cycles.blur_glossy = 0.0
scene.cycles.sample_clamp_indirect = 0.0
scene.view_settings.view_transform = 'Standard'
bpy.context.view_layer.update()

